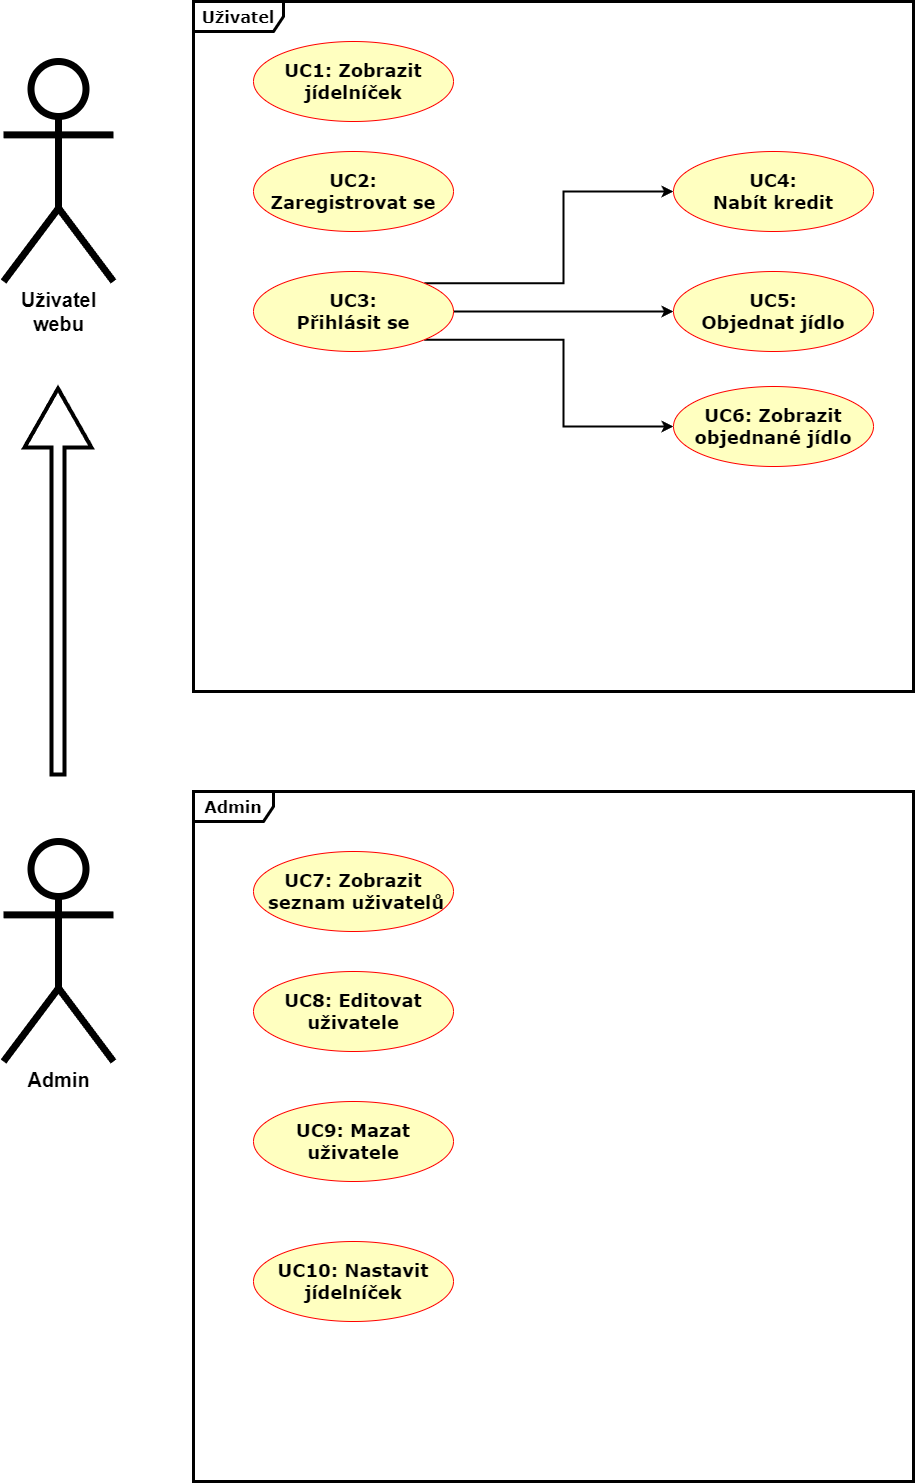

The diagram above was exported from draw.io. Its source (the exported page's mxGraphModel, read from the mxfile embedded in the PNG):
<mxGraphModel dx="2534" dy="738" grid="1" gridSize="10" guides="1" tooltips="1" connect="1" arrows="1" fold="1" page="1" pageScale="1" pageWidth="1100" pageHeight="850" background="none" math="0" shadow="0">
  <root>
    <mxCell id="0" />
    <mxCell id="1" parent="0" />
    <mxCell id="2a3bc250acf0617d-8" value="Uživatel" style="shape=umlFrame;whiteSpace=wrap;html=1;rounded=1;shadow=0;comic=0;labelBackgroundColor=none;strokeWidth=3;fontFamily=Verdana;fontSize=16;align=center;width=90;height=30;fontStyle=1" parent="1" vertex="1">
      <mxGeometry x="-820" y="40" width="720" height="690" as="geometry" />
    </mxCell>
    <mxCell id="qmSNZUW3f4U-SSwBNtEW-1" value="&lt;b&gt;&lt;font style=&quot;font-size: 20px;&quot;&gt;Uživatel&lt;br&gt;webu&lt;br&gt;&lt;br&gt;&lt;/font&gt;&lt;/b&gt;" style="shape=umlActor;verticalLabelPosition=bottom;verticalAlign=top;html=1;outlineConnect=0;strokeWidth=7;" parent="1" vertex="1">
      <mxGeometry x="-1010" y="100" width="110" height="220" as="geometry" />
    </mxCell>
    <mxCell id="bBXaQRN4Wn-gQ9Y9rHBW-1" style="edgeStyle=orthogonalEdgeStyle;rounded=0;orthogonalLoop=1;jettySize=auto;html=1;entryX=0;entryY=0.5;entryDx=0;entryDy=0;exitX=1;exitY=0;exitDx=0;exitDy=0;strokeWidth=2;" parent="1" source="qmSNZUW3f4U-SSwBNtEW-4" target="qmSNZUW3f4U-SSwBNtEW-9" edge="1">
      <mxGeometry relative="1" as="geometry" />
    </mxCell>
    <mxCell id="bBXaQRN4Wn-gQ9Y9rHBW-2" style="edgeStyle=orthogonalEdgeStyle;rounded=0;orthogonalLoop=1;jettySize=auto;html=1;entryX=0;entryY=0.5;entryDx=0;entryDy=0;exitX=1;exitY=0.5;exitDx=0;exitDy=0;strokeWidth=2;" parent="1" source="qmSNZUW3f4U-SSwBNtEW-4" target="qmSNZUW3f4U-SSwBNtEW-8" edge="1">
      <mxGeometry relative="1" as="geometry" />
    </mxCell>
    <mxCell id="BXOtkUxmjOT7aVcdg2JA-2" style="edgeStyle=orthogonalEdgeStyle;rounded=0;orthogonalLoop=1;jettySize=auto;html=1;exitX=1;exitY=1;exitDx=0;exitDy=0;entryX=0;entryY=0.5;entryDx=0;entryDy=0;strokeWidth=2;" parent="1" source="qmSNZUW3f4U-SSwBNtEW-4" target="BXOtkUxmjOT7aVcdg2JA-1" edge="1">
      <mxGeometry relative="1" as="geometry" />
    </mxCell>
    <mxCell id="qmSNZUW3f4U-SSwBNtEW-4" value="UC3:&lt;br&gt;Přihlásit se" style="ellipse;whiteSpace=wrap;html=1;fontFamily=Verdana;fillColor=#ffffc0;strokeColor=#ff0000;fontColor=#000000;rounded=1;arcSize=24;shadow=0;comic=0;labelBackgroundColor=none;fontSize=18;fontStyle=1" parent="1" vertex="1">
      <mxGeometry x="-760" y="310" width="200" height="80" as="geometry" />
    </mxCell>
    <mxCell id="qmSNZUW3f4U-SSwBNtEW-7" value="UC2:&lt;br&gt;Zaregistrovat se" style="ellipse;whiteSpace=wrap;html=1;fontFamily=Verdana;fillColor=#ffffc0;strokeColor=#ff0000;fontColor=#000000;rounded=1;arcSize=24;shadow=0;comic=0;labelBackgroundColor=none;fontSize=18;fontStyle=1" parent="1" vertex="1">
      <mxGeometry x="-760" y="190" width="200" height="80" as="geometry" />
    </mxCell>
    <mxCell id="qmSNZUW3f4U-SSwBNtEW-8" value="UC5:&lt;br&gt;Objednat jídlo" style="ellipse;whiteSpace=wrap;html=1;fontFamily=Verdana;fillColor=#ffffc0;strokeColor=#ff0000;fontColor=#000000;rounded=1;arcSize=24;shadow=0;comic=0;labelBackgroundColor=none;fontSize=18;fontStyle=1" parent="1" vertex="1">
      <mxGeometry x="-340" y="310" width="200" height="80" as="geometry" />
    </mxCell>
    <mxCell id="qmSNZUW3f4U-SSwBNtEW-9" value="UC4:&lt;br&gt;Nabít kredit" style="ellipse;whiteSpace=wrap;html=1;fontFamily=Verdana;fillColor=#ffffc0;strokeColor=#ff0000;fontColor=#000000;rounded=1;arcSize=24;shadow=0;comic=0;labelBackgroundColor=none;fontSize=18;fontStyle=1" parent="1" vertex="1">
      <mxGeometry x="-340" y="190" width="200" height="80" as="geometry" />
    </mxCell>
    <mxCell id="qmSNZUW3f4U-SSwBNtEW-11" value="&lt;b&gt;&lt;font style=&quot;font-size: 20px;&quot;&gt;Admin&lt;br&gt;&lt;/font&gt;&lt;/b&gt;" style="shape=umlActor;verticalLabelPosition=bottom;verticalAlign=top;html=1;outlineConnect=0;strokeWidth=7;" parent="1" vertex="1">
      <mxGeometry x="-1010" y="880" width="110" height="220" as="geometry" />
    </mxCell>
    <mxCell id="qmSNZUW3f4U-SSwBNtEW-12" value="Admin" style="shape=umlFrame;whiteSpace=wrap;html=1;rounded=1;shadow=0;comic=0;labelBackgroundColor=none;strokeWidth=3;fontFamily=Verdana;fontSize=16;align=center;width=80;height=30;fontStyle=1" parent="1" vertex="1">
      <mxGeometry x="-820" y="830" width="720" height="690" as="geometry" />
    </mxCell>
    <mxCell id="qmSNZUW3f4U-SSwBNtEW-13" value="" style="shape=flexArrow;endArrow=classic;html=1;rounded=0;endWidth=50;endSize=18.33;strokeWidth=4;" parent="1" edge="1">
      <mxGeometry width="50" height="50" relative="1" as="geometry">
        <mxPoint x="-955.5" y="815" as="sourcePoint" />
        <mxPoint x="-955.5" y="425" as="targetPoint" />
      </mxGeometry>
    </mxCell>
    <mxCell id="qmSNZUW3f4U-SSwBNtEW-15" value="UC1: Zobrazit jídelníček" style="ellipse;whiteSpace=wrap;html=1;fontFamily=Verdana;fillColor=#ffffc0;strokeColor=#ff0000;fontColor=#000000;rounded=1;arcSize=24;shadow=0;comic=0;labelBackgroundColor=none;fontSize=18;fontStyle=1" parent="1" vertex="1">
      <mxGeometry x="-760" y="80" width="200" height="80" as="geometry" />
    </mxCell>
    <mxCell id="qmSNZUW3f4U-SSwBNtEW-17" value="UC7: Zobrazit&lt;br&gt;&amp;nbsp;seznam uživatelů" style="ellipse;whiteSpace=wrap;html=1;fontFamily=Verdana;fillColor=#ffffc0;strokeColor=#ff0000;fontColor=#000000;rounded=1;arcSize=24;shadow=0;comic=0;labelBackgroundColor=none;fontSize=18;fontStyle=1" parent="1" vertex="1">
      <mxGeometry x="-760" y="890" width="200" height="80" as="geometry" />
    </mxCell>
    <mxCell id="zjgofHaF7ap9-q3Pfq7K-1" value="UC9: Mazat uživatele" style="ellipse;whiteSpace=wrap;html=1;fontFamily=Verdana;fillColor=#ffffc0;strokeColor=#ff0000;fontColor=#000000;rounded=1;arcSize=24;shadow=0;comic=0;labelBackgroundColor=none;fontSize=18;fontStyle=1" parent="1" vertex="1">
      <mxGeometry x="-760" y="1140" width="200" height="80" as="geometry" />
    </mxCell>
    <mxCell id="BXOtkUxmjOT7aVcdg2JA-1" value="UC6: Zobrazit objednané&amp;nbsp;jídlo" style="ellipse;whiteSpace=wrap;html=1;fontFamily=Verdana;fillColor=#ffffc0;strokeColor=#ff0000;fontColor=#000000;rounded=1;arcSize=24;shadow=0;comic=0;labelBackgroundColor=none;fontSize=18;fontStyle=1" parent="1" vertex="1">
      <mxGeometry x="-340" y="425" width="200" height="80" as="geometry" />
    </mxCell>
    <mxCell id="BXOtkUxmjOT7aVcdg2JA-3" value="UC8: Editovat uživatele" style="ellipse;whiteSpace=wrap;html=1;fontFamily=Verdana;fillColor=#ffffc0;strokeColor=#ff0000;fontColor=#000000;rounded=1;arcSize=24;shadow=0;comic=0;labelBackgroundColor=none;fontSize=18;fontStyle=1" parent="1" vertex="1">
      <mxGeometry x="-760" y="1010" width="200" height="80" as="geometry" />
    </mxCell>
    <mxCell id="TfBL-K4WPkhhI0O7nwVr-1" value="UC10: Nastavit jídelníček" style="ellipse;whiteSpace=wrap;html=1;fontFamily=Verdana;fillColor=#ffffc0;strokeColor=#ff0000;fontColor=#000000;rounded=1;arcSize=24;shadow=0;comic=0;labelBackgroundColor=none;fontSize=18;fontStyle=1" parent="1" vertex="1">
      <mxGeometry x="-760" y="1280" width="200" height="80" as="geometry" />
    </mxCell>
  </root>
</mxGraphModel>